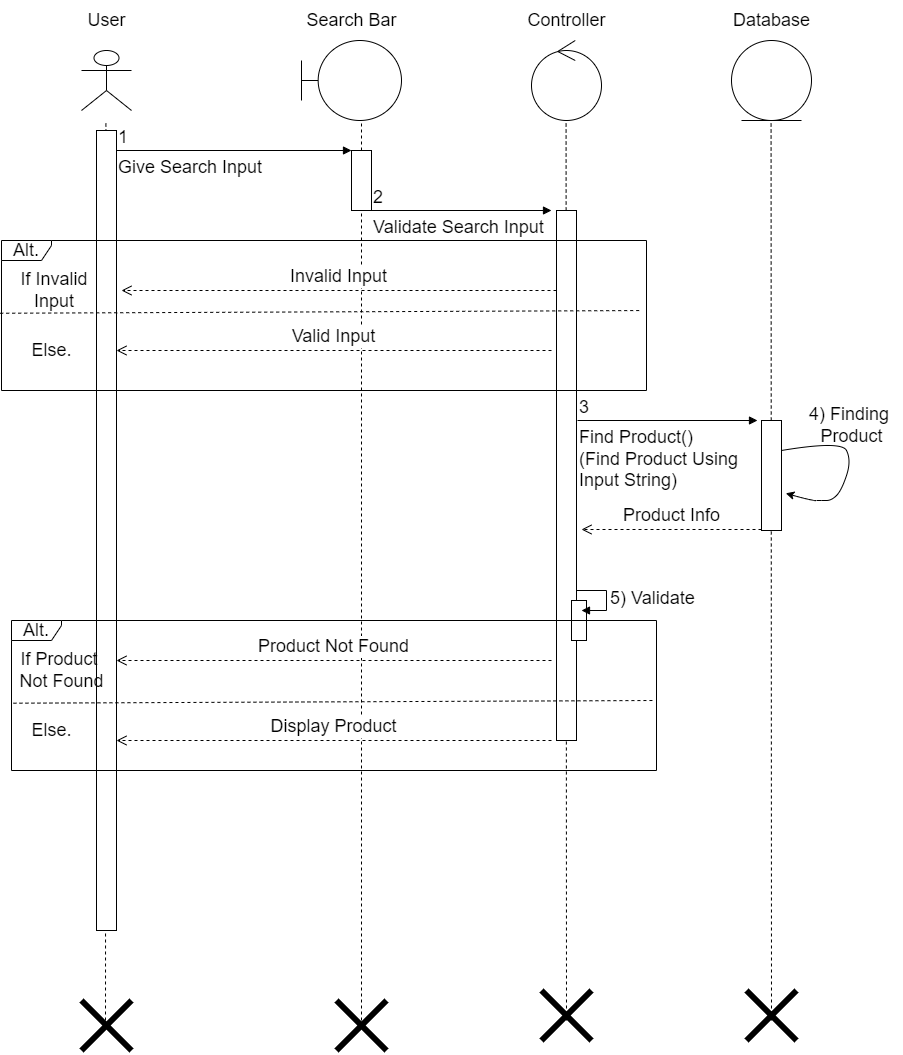

The diagram above was exported from draw.io. Its source (the exported page's mxGraphModel, read from the mxfile embedded in the PNG):
<mxGraphModel dx="1718" dy="482" grid="1" gridSize="10" guides="1" tooltips="1" connect="1" arrows="1" fold="1" page="1" pageScale="1" pageWidth="850" pageHeight="1100" math="0" shadow="0">
  <root>
    <mxCell id="0" />
    <mxCell id="1" parent="0" />
    <mxCell id="8PA-EGwRJIcpIj28en9X-1" value="" style="shape=umlActor;verticalLabelPosition=bottom;verticalAlign=top;html=1;" parent="1" vertex="1">
      <mxGeometry x="60" y="70" width="50" height="60" as="geometry" />
    </mxCell>
    <mxCell id="8PA-EGwRJIcpIj28en9X-2" value="User" style="text;html=1;align=center;verticalAlign=middle;resizable=0;points=[];autosize=1;strokeColor=none;fillColor=none;fontSize=18;" parent="1" vertex="1">
      <mxGeometry x="55" y="20" width="60" height="40" as="geometry" />
    </mxCell>
    <mxCell id="8PA-EGwRJIcpIj28en9X-3" value="" style="shape=umlBoundary;whiteSpace=wrap;html=1;fontSize=18;" parent="1" vertex="1">
      <mxGeometry x="280" y="60" width="100" height="80" as="geometry" />
    </mxCell>
    <mxCell id="8PA-EGwRJIcpIj28en9X-4" value="" style="ellipse;shape=umlControl;whiteSpace=wrap;html=1;fontSize=18;" parent="1" vertex="1">
      <mxGeometry x="510" y="60" width="70" height="80" as="geometry" />
    </mxCell>
    <mxCell id="8PA-EGwRJIcpIj28en9X-5" value="Controller" style="text;html=1;align=center;verticalAlign=middle;resizable=0;points=[];autosize=1;strokeColor=none;fillColor=none;fontSize=18;" parent="1" vertex="1">
      <mxGeometry x="495" y="20" width="100" height="40" as="geometry" />
    </mxCell>
    <mxCell id="8PA-EGwRJIcpIj28en9X-6" value="" style="ellipse;shape=umlEntity;whiteSpace=wrap;html=1;fontSize=18;" parent="1" vertex="1">
      <mxGeometry x="710" y="60" width="80" height="80" as="geometry" />
    </mxCell>
    <mxCell id="8PA-EGwRJIcpIj28en9X-7" value="Database" style="text;html=1;align=center;verticalAlign=middle;resizable=0;points=[];autosize=1;strokeColor=none;fillColor=none;fontSize=18;" parent="1" vertex="1">
      <mxGeometry x="700" y="20" width="100" height="40" as="geometry" />
    </mxCell>
    <mxCell id="8PA-EGwRJIcpIj28en9X-8" value="" style="endArrow=none;dashed=1;html=1;rounded=0;fontSize=18;" parent="1" edge="1">
      <mxGeometry width="50" height="50" relative="1" as="geometry">
        <mxPoint x="84" y="1040" as="sourcePoint" />
        <mxPoint x="84.40999999999985" y="140" as="targetPoint" />
      </mxGeometry>
    </mxCell>
    <mxCell id="8PA-EGwRJIcpIj28en9X-9" value="" style="endArrow=none;dashed=1;html=1;rounded=0;fontSize=18;" parent="1" edge="1">
      <mxGeometry width="50" height="50" relative="1" as="geometry">
        <mxPoint x="340" y="1040" as="sourcePoint" />
        <mxPoint x="340" y="140" as="targetPoint" />
      </mxGeometry>
    </mxCell>
    <mxCell id="8PA-EGwRJIcpIj28en9X-10" value="" style="endArrow=none;dashed=1;html=1;rounded=0;fontSize=18;" parent="1" edge="1">
      <mxGeometry width="50" height="50" relative="1" as="geometry">
        <mxPoint x="750" y="1040" as="sourcePoint" />
        <mxPoint x="749.5799999999999" y="140" as="targetPoint" />
      </mxGeometry>
    </mxCell>
    <mxCell id="8PA-EGwRJIcpIj28en9X-11" value="" style="endArrow=none;dashed=1;html=1;rounded=0;fontSize=18;" parent="1" edge="1">
      <mxGeometry width="50" height="50" relative="1" as="geometry">
        <mxPoint x="545" y="1040" as="sourcePoint" />
        <mxPoint x="544.5799999999999" y="140" as="targetPoint" />
      </mxGeometry>
    </mxCell>
    <mxCell id="8PA-EGwRJIcpIj28en9X-12" value="" style="html=1;points=[];perimeter=orthogonalPerimeter;fontSize=18;" parent="1" vertex="1">
      <mxGeometry x="75" y="150" width="20" height="800" as="geometry" />
    </mxCell>
    <mxCell id="8PA-EGwRJIcpIj28en9X-13" value="" style="endArrow=none;html=1;rounded=0;strokeWidth=6;fontSize=18;" parent="1" edge="1">
      <mxGeometry width="50" height="50" relative="1" as="geometry">
        <mxPoint x="60" y="1070" as="sourcePoint" />
        <mxPoint x="110" y="1020" as="targetPoint" />
      </mxGeometry>
    </mxCell>
    <mxCell id="8PA-EGwRJIcpIj28en9X-14" value="" style="endArrow=none;html=1;rounded=0;strokeWidth=6;fontSize=18;" parent="1" edge="1">
      <mxGeometry width="50" height="50" relative="1" as="geometry">
        <mxPoint x="60" y="1020" as="sourcePoint" />
        <mxPoint x="110" y="1070" as="targetPoint" />
      </mxGeometry>
    </mxCell>
    <mxCell id="8PA-EGwRJIcpIj28en9X-21" value="Search Bar" style="text;html=1;align=center;verticalAlign=middle;resizable=0;points=[];autosize=1;strokeColor=none;fillColor=none;fontSize=18;" parent="1" vertex="1">
      <mxGeometry x="275" y="20" width="110" height="40" as="geometry" />
    </mxCell>
    <mxCell id="8PA-EGwRJIcpIj28en9X-22" value="Give Search Input" style="endArrow=block;endFill=1;html=1;edgeStyle=orthogonalEdgeStyle;align=left;verticalAlign=top;rounded=0;fontSize=18;" parent="1" edge="1">
      <mxGeometry x="-1" relative="1" as="geometry">
        <mxPoint x="95" y="170" as="sourcePoint" />
        <mxPoint x="330" y="170" as="targetPoint" />
      </mxGeometry>
    </mxCell>
    <mxCell id="8PA-EGwRJIcpIj28en9X-23" value="1" style="edgeLabel;resizable=0;html=1;align=left;verticalAlign=bottom;fontSize=18;" parent="8PA-EGwRJIcpIj28en9X-22" connectable="0" vertex="1">
      <mxGeometry x="-1" relative="1" as="geometry" />
    </mxCell>
    <mxCell id="8PA-EGwRJIcpIj28en9X-24" value="&lt;span style=&quot;color: rgba(0, 0, 0, 0); font-family: monospace; font-size: 0px; text-align: start;&quot;&gt;%3CmxGraphModel%3E%3Croot%3E%3CmxCell%20id%3D%220%22%2F%3E%3CmxCell%20id%3D%221%22%20parent%3D%220%22%2F%3E%3CmxCell%20id%3D%222%22%20value%3D%22%22%20style%3D%22html%3D1%3Bpoints%3D%5B%5D%3Bperimeter%3DorthogonalPerimeter%3BfontSize%3D18%3B%22%20vertex%3D%221%22%20parent%3D%221%22%3E%3CmxGeometry%20x%3D%2275%22%20y%3D%22150%22%20width%3D%2220%22%20height%3D%22370%22%20as%3D%22geometry%22%2F%3E%3C%2FmxCell%3E%3C%2Froot%3E%3C%2FmxGraphModel%3E&lt;/span&gt;" style="html=1;points=[];perimeter=orthogonalPerimeter;fontSize=18;" parent="1" vertex="1">
      <mxGeometry x="330" y="170" width="20" height="60" as="geometry" />
    </mxCell>
    <mxCell id="8PA-EGwRJIcpIj28en9X-25" value="Validate Search Input" style="endArrow=block;endFill=1;html=1;edgeStyle=orthogonalEdgeStyle;align=left;verticalAlign=top;rounded=0;fontSize=18;" parent="1" edge="1">
      <mxGeometry x="-1" relative="1" as="geometry">
        <mxPoint x="350" y="230" as="sourcePoint" />
        <mxPoint x="530" y="230" as="targetPoint" />
      </mxGeometry>
    </mxCell>
    <mxCell id="8PA-EGwRJIcpIj28en9X-26" value="2" style="edgeLabel;resizable=0;html=1;align=left;verticalAlign=bottom;fontSize=18;" parent="8PA-EGwRJIcpIj28en9X-25" connectable="0" vertex="1">
      <mxGeometry x="-1" relative="1" as="geometry" />
    </mxCell>
    <mxCell id="8PA-EGwRJIcpIj28en9X-27" value="&lt;span style=&quot;color: rgba(0, 0, 0, 0); font-family: monospace; font-size: 0px; text-align: start;&quot;&gt;%3CmxGraphModel%3E%3Croot%3E%3CmxCell%20id%3D%220%22%2F%3E%3CmxCell%20id%3D%221%22%20parent%3D%220%22%2F%3E%3CmxCell%20id%3D%222%22%20value%3D%22%22%20style%3D%22html%3D1%3Bpoints%3D%5B%5D%3Bperimeter%3DorthogonalPerimeter%3BfontSize%3D18%3B%22%20vertex%3D%221%22%20parent%3D%221%22%3E%3CmxGeometry%20x%3D%2275%22%20y%3D%22150%22%20width%3D%2220%22%20height%3D%22370%22%20as%3D%22geometry%22%2F%3E%3C%2FmxCell%3E%3C%2Froot%3E%3C%2FmxGraphModel%3E&lt;/span&gt;" style="html=1;points=[];perimeter=orthogonalPerimeter;fontSize=18;" parent="1" vertex="1">
      <mxGeometry x="535" y="230" width="20" height="530" as="geometry" />
    </mxCell>
    <mxCell id="8PA-EGwRJIcpIj28en9X-28" value="Alt." style="shape=umlFrame;whiteSpace=wrap;html=1;fontSize=18;width=50;height=20;" parent="1" vertex="1">
      <mxGeometry x="-20" y="260" width="645" height="150" as="geometry" />
    </mxCell>
    <mxCell id="8PA-EGwRJIcpIj28en9X-29" value="Invalid Input" style="html=1;verticalAlign=bottom;endArrow=open;dashed=1;endSize=8;rounded=0;fontSize=18;" parent="1" edge="1">
      <mxGeometry relative="1" as="geometry">
        <mxPoint x="535" y="310" as="sourcePoint" />
        <mxPoint x="100" y="310" as="targetPoint" />
      </mxGeometry>
    </mxCell>
    <mxCell id="8PA-EGwRJIcpIj28en9X-30" value="Valid Input" style="html=1;verticalAlign=bottom;endArrow=open;dashed=1;endSize=8;rounded=0;fontSize=18;" parent="1" edge="1">
      <mxGeometry relative="1" as="geometry">
        <mxPoint x="530" y="370" as="sourcePoint" />
        <mxPoint x="95" y="370" as="targetPoint" />
      </mxGeometry>
    </mxCell>
    <mxCell id="8PA-EGwRJIcpIj28en9X-31" value="" style="endArrow=none;dashed=1;html=1;rounded=0;fontSize=18;exitX=-0.002;exitY=0.485;exitDx=0;exitDy=0;exitPerimeter=0;entryX=0.992;entryY=0.467;entryDx=0;entryDy=0;entryPerimeter=0;" parent="1" edge="1">
      <mxGeometry width="50" height="50" relative="1" as="geometry">
        <mxPoint x="-21.289999999999964" y="332.7499999999999" as="sourcePoint" />
        <mxPoint x="619.8400000000001" y="330.04999999999995" as="targetPoint" />
      </mxGeometry>
    </mxCell>
    <mxCell id="8PA-EGwRJIcpIj28en9X-32" value="If Invalid&amp;nbsp;&lt;br&gt;Input&amp;nbsp;" style="text;html=1;align=center;verticalAlign=middle;resizable=0;points=[];autosize=1;strokeColor=none;fillColor=none;fontSize=18;" parent="1" vertex="1">
      <mxGeometry x="-15" y="280" width="100" height="60" as="geometry" />
    </mxCell>
    <mxCell id="8PA-EGwRJIcpIj28en9X-33" value="Else." style="text;html=1;align=center;verticalAlign=middle;resizable=0;points=[];autosize=1;strokeColor=none;fillColor=none;fontSize=18;" parent="1" vertex="1">
      <mxGeometry y="350" width="60" height="40" as="geometry" />
    </mxCell>
    <mxCell id="8PA-EGwRJIcpIj28en9X-34" value="Find Product()&lt;br&gt;(Find Product Using&lt;br&gt;Input String)" style="endArrow=block;endFill=1;html=1;edgeStyle=orthogonalEdgeStyle;align=left;verticalAlign=top;rounded=0;fontSize=18;" parent="1" edge="1">
      <mxGeometry x="-1" relative="1" as="geometry">
        <mxPoint x="556" y="440" as="sourcePoint" />
        <mxPoint x="736" y="440" as="targetPoint" />
      </mxGeometry>
    </mxCell>
    <mxCell id="8PA-EGwRJIcpIj28en9X-35" value="3" style="edgeLabel;resizable=0;html=1;align=left;verticalAlign=bottom;fontSize=18;" parent="8PA-EGwRJIcpIj28en9X-34" connectable="0" vertex="1">
      <mxGeometry x="-1" relative="1" as="geometry" />
    </mxCell>
    <mxCell id="8PA-EGwRJIcpIj28en9X-36" value="&lt;span style=&quot;color: rgba(0, 0, 0, 0); font-family: monospace; font-size: 0px; text-align: start;&quot;&gt;%3CmxGraphModel%3E%3Croot%3E%3CmxCell%20id%3D%220%22%2F%3E%3CmxCell%20id%3D%221%22%20parent%3D%220%22%2F%3E%3CmxCell%20id%3D%222%22%20value%3D%22%22%20style%3D%22html%3D1%3Bpoints%3D%5B%5D%3Bperimeter%3DorthogonalPerimeter%3BfontSize%3D18%3B%22%20vertex%3D%221%22%20parent%3D%221%22%3E%3CmxGeometry%20x%3D%2275%22%20y%3D%22150%22%20width%3D%2220%22%20height%3D%22370%22%20as%3D%22geometry%22%2F%3E%3C%2FmxCell%3E%3C%2Froot%3E%3C%2FmxGraphModel%3E&lt;/span&gt;" style="html=1;points=[];perimeter=orthogonalPerimeter;fontSize=18;" parent="1" vertex="1">
      <mxGeometry x="740" y="440" width="20" height="110" as="geometry" />
    </mxCell>
    <mxCell id="8PA-EGwRJIcpIj28en9X-37" value="" style="curved=1;endArrow=classic;html=1;rounded=0;fontSize=18;entryX=1.213;entryY=0.662;entryDx=0;entryDy=0;entryPerimeter=0;" parent="1" edge="1">
      <mxGeometry width="50" height="50" relative="1" as="geometry">
        <mxPoint x="760" y="470" as="sourcePoint" />
        <mxPoint x="764.2599999999998" y="512.8200000000002" as="targetPoint" />
        <Array as="points">
          <mxPoint x="820" y="460" />
          <mxPoint x="830" y="480" />
          <mxPoint x="820" y="510" />
          <mxPoint x="810" y="520" />
          <mxPoint x="800" y="520" />
          <mxPoint x="790" y="520" />
        </Array>
      </mxGeometry>
    </mxCell>
    <mxCell id="8PA-EGwRJIcpIj28en9X-39" value="4) Finding &lt;br&gt;Product" style="text;html=1;align=center;verticalAlign=middle;resizable=0;points=[];autosize=1;strokeColor=none;fillColor=none;fontSize=18;" parent="1" vertex="1">
      <mxGeometry x="780" y="415" width="100" height="60" as="geometry" />
    </mxCell>
    <mxCell id="8PA-EGwRJIcpIj28en9X-40" value="Product Info" style="html=1;verticalAlign=bottom;endArrow=open;dashed=1;endSize=8;rounded=0;fontSize=18;" parent="1" edge="1">
      <mxGeometry relative="1" as="geometry">
        <mxPoint x="740" y="549" as="sourcePoint" />
        <mxPoint x="560" y="549" as="targetPoint" />
      </mxGeometry>
    </mxCell>
    <mxCell id="8PA-EGwRJIcpIj28en9X-42" value="" style="html=1;points=[];perimeter=orthogonalPerimeter;fontSize=18;" parent="1" vertex="1">
      <mxGeometry x="550" y="620" width="15" height="40" as="geometry" />
    </mxCell>
    <mxCell id="8PA-EGwRJIcpIj28en9X-48" value="5) Validate" style="edgeStyle=orthogonalEdgeStyle;html=1;align=left;spacingLeft=2;endArrow=block;rounded=0;entryX=1;entryY=0;fontSize=18;" parent="1" edge="1">
      <mxGeometry relative="1" as="geometry">
        <mxPoint x="555" y="610" as="sourcePoint" />
        <Array as="points">
          <mxPoint x="585" y="610" />
        </Array>
        <mxPoint x="560" y="630" as="targetPoint" />
      </mxGeometry>
    </mxCell>
    <mxCell id="8PA-EGwRJIcpIj28en9X-49" value="Alt." style="shape=umlFrame;whiteSpace=wrap;html=1;fontSize=18;width=50;height=20;" parent="1" vertex="1">
      <mxGeometry x="-10" y="640" width="645" height="150" as="geometry" />
    </mxCell>
    <mxCell id="8PA-EGwRJIcpIj28en9X-50" value="" style="endArrow=none;dashed=1;html=1;rounded=0;fontSize=18;exitX=-0.002;exitY=0.485;exitDx=0;exitDy=0;exitPerimeter=0;entryX=0.992;entryY=0.467;entryDx=0;entryDy=0;entryPerimeter=0;" parent="1" edge="1">
      <mxGeometry width="50" height="50" relative="1" as="geometry">
        <mxPoint x="-8.059999999999963" y="722.6999999999998" as="sourcePoint" />
        <mxPoint x="633.0700000000002" y="720" as="targetPoint" />
      </mxGeometry>
    </mxCell>
    <mxCell id="8PA-EGwRJIcpIj28en9X-51" value="Product Not Found" style="html=1;verticalAlign=bottom;endArrow=open;dashed=1;endSize=8;rounded=0;fontSize=18;" parent="1" edge="1">
      <mxGeometry relative="1" as="geometry">
        <mxPoint x="530" y="679.9999999999999" as="sourcePoint" />
        <mxPoint x="95" y="679.9999999999999" as="targetPoint" />
      </mxGeometry>
    </mxCell>
    <mxCell id="8PA-EGwRJIcpIj28en9X-52" value="Display Product" style="html=1;verticalAlign=bottom;endArrow=open;dashed=1;endSize=8;rounded=0;fontSize=18;" parent="1" edge="1">
      <mxGeometry relative="1" as="geometry">
        <mxPoint x="530" y="760" as="sourcePoint" />
        <mxPoint x="95" y="760" as="targetPoint" />
      </mxGeometry>
    </mxCell>
    <mxCell id="8PA-EGwRJIcpIj28en9X-53" value="If Product&amp;nbsp;&lt;br&gt;Not Found" style="text;html=1;align=center;verticalAlign=middle;resizable=0;points=[];autosize=1;strokeColor=none;fillColor=none;fontSize=18;" parent="1" vertex="1">
      <mxGeometry x="-15" y="660" width="110" height="60" as="geometry" />
    </mxCell>
    <mxCell id="8PA-EGwRJIcpIj28en9X-55" value="Else." style="text;html=1;align=center;verticalAlign=middle;resizable=0;points=[];autosize=1;strokeColor=none;fillColor=none;fontSize=18;" parent="1" vertex="1">
      <mxGeometry y="730" width="60" height="40" as="geometry" />
    </mxCell>
    <mxCell id="8PA-EGwRJIcpIj28en9X-56" value="" style="endArrow=none;html=1;rounded=0;strokeWidth=6;fontSize=18;" parent="1" edge="1">
      <mxGeometry width="50" height="50" relative="1" as="geometry">
        <mxPoint x="315" y="1070" as="sourcePoint" />
        <mxPoint x="365" y="1020" as="targetPoint" />
      </mxGeometry>
    </mxCell>
    <mxCell id="8PA-EGwRJIcpIj28en9X-57" value="" style="endArrow=none;html=1;rounded=0;strokeWidth=6;fontSize=18;" parent="1" edge="1">
      <mxGeometry width="50" height="50" relative="1" as="geometry">
        <mxPoint x="520" y="1060" as="sourcePoint" />
        <mxPoint x="570" y="1010" as="targetPoint" />
      </mxGeometry>
    </mxCell>
    <mxCell id="8PA-EGwRJIcpIj28en9X-58" value="" style="endArrow=none;html=1;rounded=0;strokeWidth=6;fontSize=18;" parent="1" edge="1">
      <mxGeometry width="50" height="50" relative="1" as="geometry">
        <mxPoint x="725" y="1060" as="sourcePoint" />
        <mxPoint x="775" y="1010" as="targetPoint" />
      </mxGeometry>
    </mxCell>
    <mxCell id="8PA-EGwRJIcpIj28en9X-59" value="" style="endArrow=none;html=1;rounded=0;strokeWidth=6;fontSize=18;" parent="1" edge="1">
      <mxGeometry width="50" height="50" relative="1" as="geometry">
        <mxPoint x="725" y="1010" as="sourcePoint" />
        <mxPoint x="775" y="1060" as="targetPoint" />
      </mxGeometry>
    </mxCell>
    <mxCell id="8PA-EGwRJIcpIj28en9X-60" value="" style="endArrow=none;html=1;rounded=0;strokeWidth=6;fontSize=18;" parent="1" edge="1">
      <mxGeometry width="50" height="50" relative="1" as="geometry">
        <mxPoint x="520" y="1010" as="sourcePoint" />
        <mxPoint x="570" y="1060" as="targetPoint" />
      </mxGeometry>
    </mxCell>
    <mxCell id="8PA-EGwRJIcpIj28en9X-61" value="" style="endArrow=none;html=1;rounded=0;strokeWidth=6;fontSize=18;" parent="1" edge="1">
      <mxGeometry width="50" height="50" relative="1" as="geometry">
        <mxPoint x="315" y="1020" as="sourcePoint" />
        <mxPoint x="365" y="1070" as="targetPoint" />
      </mxGeometry>
    </mxCell>
  </root>
</mxGraphModel>